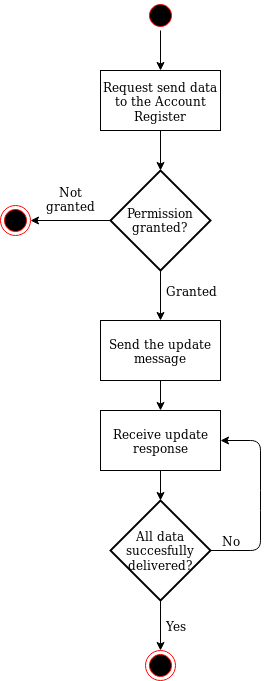

The diagram above was exported from draw.io. Its source (the exported page's mxGraphModel, read from the mxfile embedded in the PNG):
<mxGraphModel dx="1035" dy="1664" grid="1" gridSize="10" guides="1" tooltips="1" connect="1" arrows="1" fold="1" page="1" pageScale="1" pageWidth="850" pageHeight="1100" math="0" shadow="0">
  <root>
    <mxCell id="0" />
    <mxCell id="1" parent="0" />
    <mxCell id="nPkPI_F-I4e4PBR3PP3D-71" value="" style="edgeStyle=orthogonalEdgeStyle;rounded=0;orthogonalLoop=1;jettySize=auto;html=1;exitX=0.5;exitY=1;exitDx=0;exitDy=0;" edge="1" parent="1" source="oqFYIKZlfhrUgPtLVIde-1" target="nPkPI_F-I4e4PBR3PP3D-24">
      <mxGeometry relative="1" as="geometry">
        <mxPoint x="470" y="-990" as="sourcePoint" />
      </mxGeometry>
    </mxCell>
    <mxCell id="oqFYIKZlfhrUgPtLVIde-1" value="" style="ellipse;html=1;shape=startState;fillColor=#000000;strokeColor=#ff0000;" parent="1" vertex="1">
      <mxGeometry x="245" y="-1020" width="30" height="30" as="geometry" />
    </mxCell>
    <mxCell id="oqFYIKZlfhrUgPtLVIde-6" value="" style="ellipse;html=1;shape=endState;fillColor=#000000;strokeColor=#ff0000;" parent="1" vertex="1">
      <mxGeometry x="100" y="-815" width="30" height="30" as="geometry" />
    </mxCell>
    <mxCell id="oqFYIKZlfhrUgPtLVIde-36" style="edgeStyle=orthogonalEdgeStyle;rounded=0;orthogonalLoop=1;jettySize=auto;html=1;exitX=0.5;exitY=0;exitDx=0;exitDy=0;entryX=0.5;entryY=0;entryDx=0;entryDy=0;" parent="1" source="oqFYIKZlfhrUgPtLVIde-35" target="oqFYIKZlfhrUgPtLVIde-35" edge="1">
      <mxGeometry relative="1" as="geometry">
        <mxPoint x="240" y="-400" as="targetPoint" />
      </mxGeometry>
    </mxCell>
    <mxCell id="oqFYIKZlfhrUgPtLVIde-35" value="" style="ellipse;html=1;shape=endState;fillColor=#000000;strokeColor=#ff0000;" parent="1" vertex="1">
      <mxGeometry x="245" y="-370" width="30" height="30" as="geometry" />
    </mxCell>
    <mxCell id="nPkPI_F-I4e4PBR3PP3D-24" value="Request send data to the Account Register" style="rounded=0;whiteSpace=wrap;html=1;" vertex="1" parent="1">
      <mxGeometry x="200" y="-950" width="120" height="60" as="geometry" />
    </mxCell>
    <mxCell id="nPkPI_F-I4e4PBR3PP3D-25" value="Permission granted?" style="strokeWidth=2;html=1;shape=mxgraph.flowchart.decision;whiteSpace=wrap;direction=south;" vertex="1" parent="1">
      <mxGeometry x="210" y="-850" width="100" height="100" as="geometry" />
    </mxCell>
    <mxCell id="nPkPI_F-I4e4PBR3PP3D-28" value="Send the update message" style="rounded=0;whiteSpace=wrap;html=1;" vertex="1" parent="1">
      <mxGeometry x="200" y="-700" width="120" height="60" as="geometry" />
    </mxCell>
    <mxCell id="nPkPI_F-I4e4PBR3PP3D-29" value="All data succesfully delivered?" style="strokeWidth=2;html=1;shape=mxgraph.flowchart.decision;whiteSpace=wrap;verticalAlign=middle;" vertex="1" parent="1">
      <mxGeometry x="210" y="-520" width="100" height="100" as="geometry" />
    </mxCell>
    <mxCell id="nPkPI_F-I4e4PBR3PP3D-30" value="" style="endArrow=classic;html=1;exitX=0.5;exitY=1;exitDx=0;exitDy=0;exitPerimeter=0;entryX=0.5;entryY=0;entryDx=0;entryDy=0;" edge="1" parent="1" source="nPkPI_F-I4e4PBR3PP3D-29" target="oqFYIKZlfhrUgPtLVIde-35">
      <mxGeometry width="50" height="50" relative="1" as="geometry">
        <mxPoint x="55" y="-280" as="sourcePoint" />
        <mxPoint x="225" y="-490" as="targetPoint" />
      </mxGeometry>
    </mxCell>
    <mxCell id="nPkPI_F-I4e4PBR3PP3D-37" value="" style="endArrow=classic;html=1;exitX=0.5;exitY=1;exitDx=0;exitDy=0;entryX=0.5;entryY=0;entryDx=0;entryDy=0;" edge="1" parent="1" source="nPkPI_F-I4e4PBR3PP3D-28" target="nPkPI_F-I4e4PBR3PP3D-53">
      <mxGeometry width="50" height="50" relative="1" as="geometry">
        <mxPoint x="350" y="-620" as="sourcePoint" />
        <mxPoint x="259" y="-610" as="targetPoint" />
      </mxGeometry>
    </mxCell>
    <mxCell id="nPkPI_F-I4e4PBR3PP3D-38" value="" style="endArrow=classic;html=1;exitX=1;exitY=0.5;exitDx=0;exitDy=0;exitPerimeter=0;" edge="1" parent="1" source="nPkPI_F-I4e4PBR3PP3D-25" target="nPkPI_F-I4e4PBR3PP3D-28">
      <mxGeometry width="50" height="50" relative="1" as="geometry">
        <mxPoint x="259" y="-750" as="sourcePoint" />
        <mxPoint x="150" y="-730" as="targetPoint" />
      </mxGeometry>
    </mxCell>
    <mxCell id="nPkPI_F-I4e4PBR3PP3D-40" value="" style="endArrow=classic;html=1;exitX=0.5;exitY=1;exitDx=0;exitDy=0;entryX=0;entryY=0.5;entryDx=0;entryDy=0;entryPerimeter=0;" edge="1" parent="1" source="nPkPI_F-I4e4PBR3PP3D-24" target="nPkPI_F-I4e4PBR3PP3D-25">
      <mxGeometry width="50" height="50" relative="1" as="geometry">
        <mxPoint x="259" y="-880" as="sourcePoint" />
        <mxPoint x="470" y="-840" as="targetPoint" />
      </mxGeometry>
    </mxCell>
    <mxCell id="nPkPI_F-I4e4PBR3PP3D-45" value="" style="endArrow=classic;html=1;entryX=1;entryY=0.5;entryDx=0;entryDy=0;exitX=0.5;exitY=1;exitDx=0;exitDy=0;exitPerimeter=0;verticalAlign=bottom;" edge="1" parent="1" source="nPkPI_F-I4e4PBR3PP3D-25" target="oqFYIKZlfhrUgPtLVIde-6">
      <mxGeometry width="50" height="50" relative="1" as="geometry">
        <mxPoint x="210" y="-790" as="sourcePoint" />
        <mxPoint x="150" y="-800" as="targetPoint" />
      </mxGeometry>
    </mxCell>
    <mxCell id="nPkPI_F-I4e4PBR3PP3D-47" value="Not granted" style="text;html=1;strokeColor=none;fillColor=none;align=center;verticalAlign=bottom;whiteSpace=wrap;rounded=0;" vertex="1" parent="1">
      <mxGeometry x="150" y="-825" width="40" height="20" as="geometry" />
    </mxCell>
    <mxCell id="nPkPI_F-I4e4PBR3PP3D-52" value="Granted" style="text;html=1;strokeColor=none;fillColor=none;align=center;verticalAlign=middle;whiteSpace=wrap;rounded=0;" vertex="1" parent="1">
      <mxGeometry x="270" y="-740" width="40" height="20" as="geometry" />
    </mxCell>
    <mxCell id="nPkPI_F-I4e4PBR3PP3D-53" value="Receive update response" style="rounded=0;whiteSpace=wrap;html=1;" vertex="1" parent="1">
      <mxGeometry x="200" y="-610" width="120" height="60" as="geometry" />
    </mxCell>
    <mxCell id="nPkPI_F-I4e4PBR3PP3D-55" value="" style="endArrow=classic;html=1;exitX=0.5;exitY=1;exitDx=0;exitDy=0;entryX=0.5;entryY=0;entryDx=0;entryDy=0;entryPerimeter=0;" edge="1" parent="1" source="nPkPI_F-I4e4PBR3PP3D-53" target="nPkPI_F-I4e4PBR3PP3D-29">
      <mxGeometry width="50" height="50" relative="1" as="geometry">
        <mxPoint x="259" y="-550" as="sourcePoint" />
        <mxPoint x="259" y="-520" as="targetPoint" />
      </mxGeometry>
    </mxCell>
    <mxCell id="nPkPI_F-I4e4PBR3PP3D-58" value="" style="endArrow=classic;html=1;exitX=1;exitY=0.5;exitDx=0;exitDy=0;exitPerimeter=0;entryX=1;entryY=0.5;entryDx=0;entryDy=0;" edge="1" parent="1" source="nPkPI_F-I4e4PBR3PP3D-29" target="nPkPI_F-I4e4PBR3PP3D-53">
      <mxGeometry width="50" height="50" relative="1" as="geometry">
        <mxPoint x="100" y="-240" as="sourcePoint" />
        <mxPoint x="360" y="-670" as="targetPoint" />
        <Array as="points">
          <mxPoint x="360" y="-470" />
          <mxPoint x="360" y="-520" />
          <mxPoint x="360" y="-580" />
        </Array>
      </mxGeometry>
    </mxCell>
    <mxCell id="nPkPI_F-I4e4PBR3PP3D-60" value="No" style="text;html=1;strokeColor=none;fillColor=none;align=center;verticalAlign=middle;whiteSpace=wrap;rounded=0;" vertex="1" parent="1">
      <mxGeometry x="310" y="-490" width="40" height="20" as="geometry" />
    </mxCell>
    <mxCell id="nPkPI_F-I4e4PBR3PP3D-80" value="Yes" style="text;html=1;strokeColor=none;fillColor=none;align=center;verticalAlign=middle;whiteSpace=wrap;rounded=0;" vertex="1" parent="1">
      <mxGeometry x="255" y="-405" width="40" height="20" as="geometry" />
    </mxCell>
  </root>
</mxGraphModel>